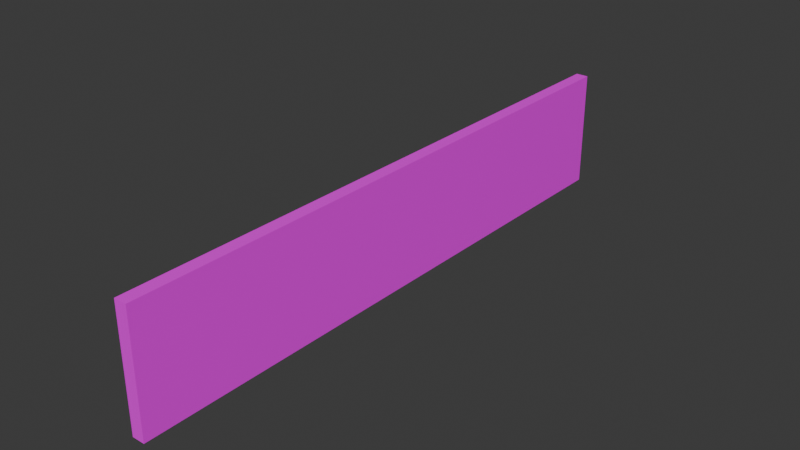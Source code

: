 # Source: sign_12.blend  (saved by Blender 4.5.90; exported with 4.5.12 LTS)
import bpy
from mathutils import Matrix  # noqa: F401  (used for matrix-valued properties, if any)

bpy.ops.wm.read_factory_settings(use_empty=True)
scene = bpy.context.scene
scene.name = 'Scene'

# ---- collections
col_collection = bpy.data.collections.new('Collection'); scene.collection.children.link(col_collection)

# ---- images (referenced by path relative to the original .blend; pixels are not part of the script)
import os
ASSET_DIR = os.environ.get("B2B_ASSET_DIR", "")  # directory of the original .blend (textures are referenced by path, not embedded)
HERE = os.path.dirname(os.path.abspath(__file__))  # packed textures are extracted next to this script under _unpacked/

def load_image(name, relpath, width, height, colorspace="sRGB"):
    """Load a texture the original file referenced (path relative to the .blend, or extracted next to this script)."""
    p = next((c for c in (os.path.join(HERE, relpath), os.path.join(ASSET_DIR, relpath)) if relpath and os.path.exists(c)), "")
    if p:
        img = bpy.data.images.load(p, check_existing=True)
        img.name = name
    else:  # same state as the original file: an image datablock whose file is absent (Cycles renders it pink)
        img = bpy.data.images.new(name, width, height)
        img.source = "FILE"
        img.filepath = "//" + (relpath or name)
    img.colorspace_settings.name = colorspace
    return img
img_sign_12_png = load_image('sign_12.png', 'sign_12.png', 1024, 1024, 'sRGB')

# ---- materials (node trees are filled in below, after node groups)
mat_material = bpy.data.materials.new('Material')
mat_material.alpha_threshold = 0.0
mat_material.roughness = 0.5
mat_material.line_color = (0.0, 0.0, 0.0, 1.0)

# ---- material node trees
mat_material.use_nodes = True; mat_material.node_tree.nodes.clear()
_N = mat_material.node_tree.nodes; _L = mat_material.node_tree.links
n0 = _N.new('ShaderNodeOutputMaterial'); n0.name = 'Material Output'; n0.location = (200, 100)
n1 = _N.new('ShaderNodeBsdfPrincipled'); n1.name = 'Principled BSDF'; n1.location = (-200, 100)
n1.inputs[3].default_value = 1.45
n2 = _N.new('ShaderNodeUVMap'); n2.name = 'UV Map'; n2.location = (-679, 99)
n3 = _N.new('ShaderNodeTexImage'); n3.name = 'Image Texture'; n3.location = (-483, 106)
n3.image = img_sign_12_png
_L.new(n1.outputs[0], n0.inputs[0])
_L.new(n2.outputs[0], n3.inputs[0])
_L.new(n3.outputs[0], n1.inputs[0])
n0.is_active_output = True

# ---- world
world_world = bpy.data.worlds.new('World'); scene.world = world_world
world_world.use_nodes = True; world_world.node_tree.nodes.clear()
_N = world_world.node_tree.nodes; _L = world_world.node_tree.links
n0 = _N.new('ShaderNodeOutputWorld'); n0.name = 'World Output'; n0.location = (200, 100)
n1 = _N.new('ShaderNodeBackground'); n1.name = 'Background'; n1.location = (-200, 100)
n1.inputs[0].default_value = (0.05088, 0.05088, 0.05088, 1.0)
_L.new(n1.outputs[0], n0.inputs[0])
n0.is_active_output = True
world_world.color = (0.05088, 0.05088, 0.05088)
world_world.sun_shadow_jitter_overblur = 0.0

# ---- meshes
me_cube = bpy.data.meshes.new('Cube')
me_cube.from_pydata([(0.1246, 4.655, -0.7487), (0.1246, 4.655, -0.8686), (0.1246, -1.0, -0.7487), (0.1246, -1.0, -0.8686), (-1.0, 4.655, -0.7487), (-1.0, 4.655, -0.8686), (-1.0, -1.0, -0.7487), (-1.0, -1.0, -0.8686)], [], [(0, 4, 6, 2), (3, 2, 6, 7), (7, 6, 4, 5), (5, 1, 3, 7), (1, 0, 2, 3), (5, 4, 0, 1)])
_uv = me_cube.uv_layers.new(name='UVMap')
_uv.uv.foreach_set('vector', [0.2645, 9.228e-05, 0.4471, 9.228e-05, 0.4471, 0.9183, 0.2645, 0.9183, 0.2235, 0.9591, 0.2235, 0.9999, 0.0409, 0.9999, 0.0409, 0.9591, 0.0409, 0.9591, 9.238e-05, 0.9591, 9.234e-05, 0.0409, 0.0409, 0.0409, 0.0409, 0.0409, 0.2235, 0.0409, 0.2235, 0.9591, 0.0409, 0.9591, 0.2235, 0.0409, 0.2643, 0.0409, 0.2643, 0.9591, 0.2235, 0.9591, 0.0409, 0.0409, 0.0409, 9.229e-05, 0.2235, 9.229e-05, 0.2235, 0.0409])
me_cube.materials.append(mat_material)
me_cube.use_mirror_vertex_groups = False
me_cube.update()

# ---- objects
ob_cube = bpy.data.objects.new('Cube', me_cube)

# ---- transforms, parenting, visibility, modifiers, constraints
ob_cube.location = (0.8707, -1.695, -0.1896)
ob_cube.rotation_euler = (0.0, 1.571, 0.0)
ob_cube.scale = (1.075, 1.075, 1.075)
ob_cube.lock_rotations_4d = False
ob_cube.empty_display_type = 'ARROWS'
ob_cube.lineart.crease_threshold = 0.0

# ---- collection membership
col_collection.objects.link(ob_cube)

# ---- scene / render settings (as saved in the file)
scene.frame_start = 1; scene.frame_end = 250; scene.frame_set(92)
scene.render.engine = 'BLENDER_EEVEE_NEXT'
bpy.context.view_layer.update()

# ---- added for rendering (the .blend has no active camera and no usable light): camera, sun
cam_auto = bpy.data.cameras.new('AutoCamera')
cam_auto.lens = 50.0
cam_auto.sensor_width = 36.0
cam_auto.clip_end = 1000.0
ob_auto_camera = bpy.data.objects.new('AutoCamera', cam_auto)
scene.collection.objects.link(ob_auto_camera)
ob_auto_camera.location = (5.73817, -6.61428, 4.87065)
ob_auto_camera.rotation_euler = (1.09748, -7.21219e-08, 0.694738)
scene.camera = ob_auto_camera
light_auto_sun = bpy.data.lights.new('AutoSun', 'SUN')
light_auto_sun.energy = 3.0
light_auto_sun.angle = 0.0523599
ob_auto_sun = bpy.data.objects.new('AutoSun', light_auto_sun)
scene.collection.objects.link(ob_auto_sun)
ob_auto_sun.rotation_euler = (0.872665, 0.174533, 0.523599)
bpy.context.view_layer.update()
